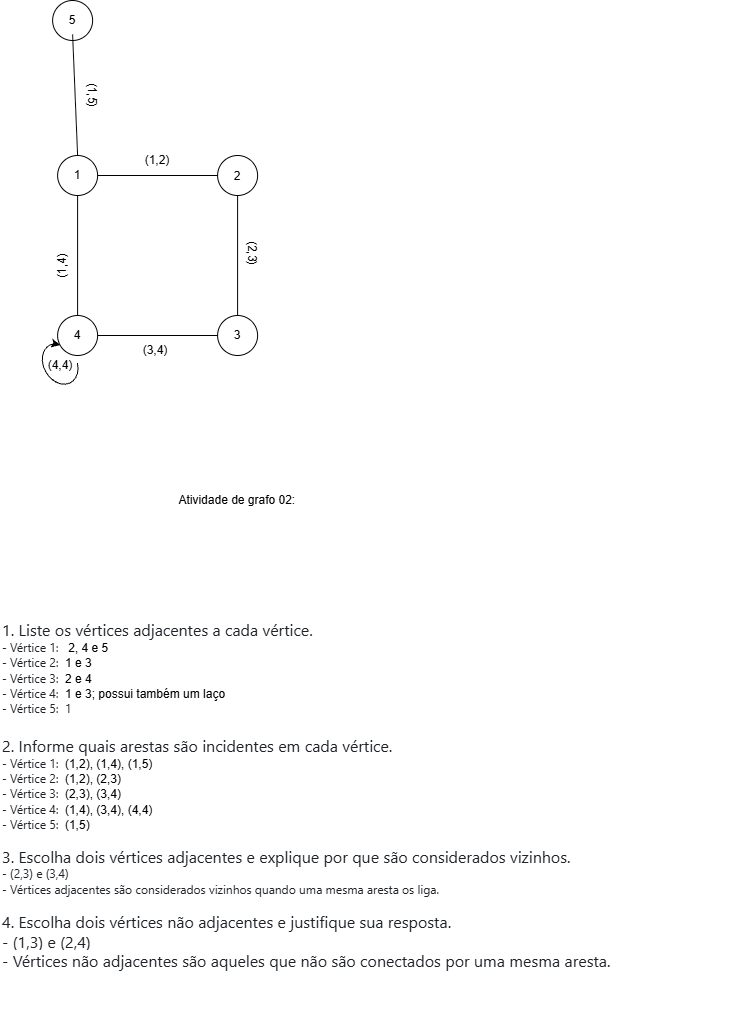

The diagram above was exported from draw.io. Its source (the exported page's mxGraphModel, read from the mxfile embedded in the PNG):
<mxGraphModel dx="2048" dy="1045" grid="1" gridSize="10" guides="1" tooltips="1" connect="1" arrows="1" fold="1" page="1" pageScale="1" pageWidth="827" pageHeight="1169" math="0" shadow="0">
  <root>
    <mxCell id="0" />
    <mxCell id="1" parent="0" />
    <mxCell id="CBkUMnwyHY97hZncFQna-23" parent="1" style="ellipse;whiteSpace=wrap;html=1;shapeInside=1;aspect=fixed;" value="" vertex="1">
      <mxGeometry height="40" width="40" x="82.11000000000001" y="70" as="geometry" />
    </mxCell>
    <mxCell id="CBkUMnwyHY97hZncFQna-24" parent="1" style="ellipse;whiteSpace=wrap;html=1;shapeInside=1;aspect=fixed;" value="" vertex="1">
      <mxGeometry height="40" width="40" x="87.11000000000001" y="225" as="geometry" />
    </mxCell>
    <mxCell id="CBkUMnwyHY97hZncFQna-25" parent="1" style="ellipse;whiteSpace=wrap;html=1;shapeInside=1;aspect=fixed;" value="" vertex="1">
      <mxGeometry height="40" width="40" x="247.11" y="225" as="geometry" />
    </mxCell>
    <mxCell id="CBkUMnwyHY97hZncFQna-26" parent="1" style="ellipse;whiteSpace=wrap;html=1;shapeInside=1;aspect=fixed;" value="" vertex="1">
      <mxGeometry height="40" width="40" x="87.11000000000001" y="385" as="geometry" />
    </mxCell>
    <mxCell id="CBkUMnwyHY97hZncFQna-27" parent="1" style="ellipse;whiteSpace=wrap;html=1;shapeInside=1;aspect=fixed;" value="" vertex="1">
      <mxGeometry height="40" width="40" x="247.11" y="385" as="geometry" />
    </mxCell>
    <mxCell id="CBkUMnwyHY97hZncFQna-28" edge="1" parent="1" source="CBkUMnwyHY97hZncFQna-24" style="endArrow=none;html=1;rounded=0;exitX=1;exitY=0.5;exitDx=0;exitDy=0;entryX=0;entryY=0.5;entryDx=0;entryDy=0;" target="CBkUMnwyHY97hZncFQna-25" value="">
      <mxGeometry height="50" relative="1" width="50" as="geometry">
        <mxPoint x="167.11" y="265" as="sourcePoint" />
        <mxPoint x="217.11" y="215" as="targetPoint" />
      </mxGeometry>
    </mxCell>
    <mxCell id="CBkUMnwyHY97hZncFQna-29" edge="1" parent="1" source="CBkUMnwyHY97hZncFQna-27" style="endArrow=none;html=1;rounded=0;entryX=0.5;entryY=1;entryDx=0;entryDy=0;exitX=0.5;exitY=0;exitDx=0;exitDy=0;" target="CBkUMnwyHY97hZncFQna-25" value="">
      <mxGeometry height="50" relative="1" width="50" as="geometry">
        <mxPoint x="242.11" y="335" as="sourcePoint" />
        <mxPoint x="292.11" y="285" as="targetPoint" />
      </mxGeometry>
    </mxCell>
    <mxCell id="CBkUMnwyHY97hZncFQna-30" edge="1" parent="1" source="CBkUMnwyHY97hZncFQna-26" style="endArrow=none;html=1;rounded=0;entryX=0.5;entryY=1;entryDx=0;entryDy=0;exitX=0.5;exitY=0;exitDx=0;exitDy=0;" target="CBkUMnwyHY97hZncFQna-24" value="">
      <mxGeometry height="50" relative="1" width="50" as="geometry">
        <mxPoint x="87.11000000000001" y="335" as="sourcePoint" />
        <mxPoint x="137.11" y="285" as="targetPoint" />
      </mxGeometry>
    </mxCell>
    <mxCell id="CBkUMnwyHY97hZncFQna-31" edge="1" parent="1" source="CBkUMnwyHY97hZncFQna-26" style="endArrow=none;html=1;rounded=0;exitX=1;exitY=0.5;exitDx=0;exitDy=0;entryX=0;entryY=0.5;entryDx=0;entryDy=0;" target="CBkUMnwyHY97hZncFQna-27" value="">
      <mxGeometry height="50" relative="1" width="50" as="geometry">
        <mxPoint x="162.11" y="425" as="sourcePoint" />
        <mxPoint x="212.11" y="375" as="targetPoint" />
      </mxGeometry>
    </mxCell>
    <mxCell id="CBkUMnwyHY97hZncFQna-32" edge="1" parent="1" source="CBkUMnwyHY97hZncFQna-24" style="endArrow=none;html=1;rounded=0;exitX=0.5;exitY=0;exitDx=0;exitDy=0;entryX=0;entryY=1;entryDx=0;entryDy=0;" value="">
      <mxGeometry height="50" relative="1" width="50" as="geometry">
        <mxPoint x="87.11000000000001" y="175" as="sourcePoint" />
        <mxPoint x="102.11000000000001" y="104" as="targetPoint" />
      </mxGeometry>
    </mxCell>
    <mxCell id="CBkUMnwyHY97hZncFQna-33" parent="1" style="shape=mxgraph.basic.arc;html=1;startAngle=0.3;endAngle=0.1;endArrow=classic;endFill=1;rotation=-30;" value="" vertex="1">
      <mxGeometry height="50" width="40" x="70.00000000000001" y="409.53" as="geometry" />
    </mxCell>
    <mxCell id="CBkUMnwyHY97hZncFQna-34" parent="1" style="text;html=1;whiteSpace=wrap;strokeColor=none;fillColor=none;align=center;verticalAlign=middle;rounded=0;" value="1" vertex="1">
      <mxGeometry height="30" width="30" x="92.11000000000001" y="230" as="geometry" />
    </mxCell>
    <mxCell id="CBkUMnwyHY97hZncFQna-35" parent="1" style="text;html=1;whiteSpace=wrap;strokeColor=none;fillColor=none;align=center;verticalAlign=middle;rounded=0;" value="2" vertex="1">
      <mxGeometry height="30" width="30" x="252" y="231" as="geometry" />
    </mxCell>
    <mxCell id="CBkUMnwyHY97hZncFQna-36" parent="1" style="text;html=1;whiteSpace=wrap;strokeColor=none;fillColor=none;align=center;verticalAlign=middle;rounded=0;" value="3" vertex="1">
      <mxGeometry height="30" width="30" x="252.11" y="390" as="geometry" />
    </mxCell>
    <mxCell id="CBkUMnwyHY97hZncFQna-37" parent="1" style="text;html=1;whiteSpace=wrap;strokeColor=none;fillColor=none;align=center;verticalAlign=middle;rounded=0;" value="4" vertex="1">
      <mxGeometry height="30" width="30" x="92.11000000000001" y="390" as="geometry" />
    </mxCell>
    <mxCell id="CBkUMnwyHY97hZncFQna-38" parent="1" style="text;html=1;whiteSpace=wrap;strokeColor=none;fillColor=none;align=center;verticalAlign=middle;rounded=0;" value="5" vertex="1">
      <mxGeometry height="30" width="30" x="87.11000000000001" y="75" as="geometry" />
    </mxCell>
    <mxCell id="CBkUMnwyHY97hZncFQna-39" parent="1" style="text;html=1;whiteSpace=wrap;strokeColor=none;fillColor=none;align=center;verticalAlign=middle;rounded=0;rotation=90;" value="(1,5)" vertex="1">
      <mxGeometry height="30" width="60" x="92.11000000000001" y="150" as="geometry" />
    </mxCell>
    <mxCell id="CBkUMnwyHY97hZncFQna-40" parent="1" style="text;html=1;whiteSpace=wrap;strokeColor=none;fillColor=none;align=center;verticalAlign=middle;rounded=0;" value="(1,2)" vertex="1">
      <mxGeometry height="30" width="60" x="157.11" y="215" as="geometry" />
    </mxCell>
    <mxCell id="CBkUMnwyHY97hZncFQna-41" parent="1" style="text;html=1;whiteSpace=wrap;strokeColor=none;fillColor=none;align=center;verticalAlign=middle;rounded=0;" value="(4,4)" vertex="1">
      <mxGeometry height="30" width="60" x="60" y="420" as="geometry" />
    </mxCell>
    <mxCell id="CBkUMnwyHY97hZncFQna-42" parent="1" style="text;html=1;whiteSpace=wrap;strokeColor=none;fillColor=none;align=center;verticalAlign=middle;rounded=0;rotation=-90;" value="(1,4)" vertex="1">
      <mxGeometry height="30" width="60" x="62.110000000000014" y="320" as="geometry" />
    </mxCell>
    <mxCell id="CBkUMnwyHY97hZncFQna-43" parent="1" style="text;html=1;whiteSpace=wrap;strokeColor=none;fillColor=none;align=center;verticalAlign=middle;rounded=0;" value="(3,4)" vertex="1">
      <mxGeometry height="30" width="60" x="155.11" y="405" as="geometry" />
    </mxCell>
    <mxCell id="CBkUMnwyHY97hZncFQna-44" parent="1" style="text;html=1;whiteSpace=wrap;strokeColor=none;fillColor=none;align=center;verticalAlign=middle;rounded=0;rotation=90;" value="(2,3)" vertex="1">
      <mxGeometry height="30" width="60" x="252.11" y="308" as="geometry" />
    </mxCell>
    <mxCell id="CBkUMnwyHY97hZncFQna-45" parent="1" style="text;html=1;whiteSpace=wrap;strokeColor=none;fillColor=none;align=left;verticalAlign=middle;rounded=0;" value="&lt;span style=&quot;background-color: light-dark(rgb(255, 255, 255), rgb(18, 18, 18)); color: light-dark(rgb(31, 35, 40), rgb(205, 208, 212)); font-family: &amp;quot;Mona Sans VF&amp;quot;, -apple-system, BlinkMacSystemFont, &amp;quot;Segoe UI&amp;quot;, &amp;quot;Noto Sans Backtick Fix&amp;quot;, &amp;quot;Noto Sans&amp;quot;, Helvetica, Arial, sans-serif, &amp;quot;Apple Color Emoji&amp;quot;, &amp;quot;Segoe UI Emoji&amp;quot;; font-size: 16px;&quot;&gt;1. Liste os vértices adjacentes a cada vértice.&lt;/span&gt;&lt;br&gt;&lt;font color=&quot;#1f2328&quot; face=&quot;Mona Sans VF, -apple-system, BlinkMacSystemFont, Segoe UI, Noto Sans Backtick Fix, Noto Sans, Helvetica, Arial, sans-serif, Apple Color Emoji, Segoe UI Emoji&quot;&gt;- Vértice 1:&amp;nbsp; &amp;nbsp;&lt;/font&gt;2, 4 e 5&lt;div&gt;&lt;div&gt;&lt;font color=&quot;#1f2328&quot; face=&quot;Mona Sans VF, -apple-system, BlinkMacSystemFont, Segoe UI, Noto Sans Backtick Fix, Noto Sans, Helvetica, Arial, sans-serif, Apple Color Emoji, Segoe UI Emoji&quot;&gt;- Vértice 2:&amp;nbsp;&amp;nbsp;&lt;/font&gt;&lt;span style=&quot;background-color: transparent; color: light-dark(rgb(0, 0, 0), rgb(255, 255, 255));&quot;&gt;1 &lt;/span&gt;&lt;span style=&quot;background-color: transparent; color: light-dark(rgb(0, 0, 0), rgb(255, 255, 255));&quot;&gt;e &lt;/span&gt;&lt;span style=&quot;background-color: transparent; color: light-dark(rgb(0, 0, 0), rgb(255, 255, 255));&quot;&gt;3&lt;/span&gt;&lt;/div&gt;&lt;div&gt;&lt;span style=&quot;color: rgb(31, 35, 40); font-family: &amp;quot;Mona Sans VF&amp;quot;, -apple-system, BlinkMacSystemFont, &amp;quot;Segoe UI&amp;quot;, &amp;quot;Noto Sans Backtick Fix&amp;quot;, &amp;quot;Noto Sans&amp;quot;, Helvetica, Arial, sans-serif, &amp;quot;Apple Color Emoji&amp;quot;, &amp;quot;Segoe UI Emoji&amp;quot;; background-color: transparent;&quot;&gt;- Vértice 3:&amp;nbsp;&amp;nbsp;&lt;/span&gt;&lt;span style=&quot;background-color: transparent; color: light-dark(rgb(0, 0, 0), rgb(255, 255, 255));&quot;&gt;2 &lt;/span&gt;&lt;span style=&quot;background-color: transparent; color: light-dark(rgb(0, 0, 0), rgb(255, 255, 255));&quot;&gt;e &lt;/span&gt;&lt;span style=&quot;background-color: transparent; color: light-dark(rgb(0, 0, 0), rgb(255, 255, 255));&quot;&gt;4&lt;/span&gt;&lt;span style=&quot;background-color: transparent; color: rgb(31, 35, 40); font-family: &amp;quot;Mona Sans VF&amp;quot;, -apple-system, BlinkMacSystemFont, &amp;quot;Segoe UI&amp;quot;, &amp;quot;Noto Sans Backtick Fix&amp;quot;, &amp;quot;Noto Sans&amp;quot;, Helvetica, Arial, sans-serif, &amp;quot;Apple Color Emoji&amp;quot;, &amp;quot;Segoe UI Emoji&amp;quot;;&quot;&gt;&amp;nbsp;&lt;/span&gt;&lt;/div&gt;&lt;div&gt;&lt;font color=&quot;#1f2328&quot; face=&quot;Mona Sans VF, -apple-system, BlinkMacSystemFont, Segoe UI, Noto Sans Backtick Fix, Noto Sans, Helvetica, Arial, sans-serif, Apple Color Emoji, Segoe UI Emoji&quot;&gt;- Vértice 4:&amp;nbsp;&amp;nbsp;&lt;/font&gt;&lt;span style=&quot;background-color: transparent; color: light-dark(rgb(0, 0, 0), rgb(255, 255, 255));&quot;&gt;1 &lt;/span&gt;&lt;span style=&quot;background-color: transparent; color: light-dark(rgb(0, 0, 0), rgb(255, 255, 255));&quot;&gt;e &lt;/span&gt;&lt;span style=&quot;background-color: transparent; color: light-dark(rgb(0, 0, 0), rgb(255, 255, 255));&quot;&gt;3; &lt;/span&gt;&lt;span style=&quot;background-color: transparent; color: light-dark(rgb(0, 0, 0), rgb(255, 255, 255));&quot;&gt;possui &lt;/span&gt;&lt;span style=&quot;background-color: transparent; color: light-dark(rgb(0, 0, 0), rgb(255, 255, 255));&quot;&gt;também &lt;/span&gt;&lt;span style=&quot;background-color: transparent; color: light-dark(rgb(0, 0, 0), rgb(255, 255, 255));&quot;&gt;um &lt;/span&gt;&lt;span style=&quot;background-color: transparent; color: light-dark(rgb(0, 0, 0), rgb(255, 255, 255));&quot;&gt;laço&lt;/span&gt;&lt;/div&gt;&lt;div&gt;&lt;font color=&quot;#1f2328&quot; face=&quot;Mona Sans VF, -apple-system, BlinkMacSystemFont, Segoe UI, Noto Sans Backtick Fix, Noto Sans, Helvetica, Arial, sans-serif, Apple Color Emoji, Segoe UI Emoji&quot;&gt;- Vértice 5:&amp;nbsp; 1&lt;/font&gt;&lt;/div&gt;&lt;div&gt;&lt;font color=&quot;#1f2328&quot; face=&quot;Mona Sans VF, -apple-system, BlinkMacSystemFont, Segoe UI, Noto Sans Backtick Fix, Noto Sans, Helvetica, Arial, sans-serif, Apple Color Emoji, Segoe UI Emoji&quot;&gt;&lt;span style=&quot;font-size: 16px;&quot;&gt;&lt;br&gt;&lt;/span&gt;&lt;/font&gt;&lt;span style=&quot;background-color: light-dark(rgb(255, 255, 255), rgb(18, 18, 18)); color: light-dark(rgb(31, 35, 40), rgb(205, 208, 212)); font-family: &amp;quot;Mona Sans VF&amp;quot;, -apple-system, BlinkMacSystemFont, &amp;quot;Segoe UI&amp;quot;, &amp;quot;Noto Sans Backtick Fix&amp;quot;, &amp;quot;Noto Sans&amp;quot;, Helvetica, Arial, sans-serif, &amp;quot;Apple Color Emoji&amp;quot;, &amp;quot;Segoe UI Emoji&amp;quot;; font-size: 16px;&quot;&gt;2. Informe quais arestas são incidentes em cada vértice.&lt;/span&gt;&lt;br&gt;&lt;font color=&quot;#1f2328&quot; face=&quot;Mona Sans VF, -apple-system, BlinkMacSystemFont, Segoe UI, Noto Sans Backtick Fix, Noto Sans, Helvetica, Arial, sans-serif, Apple Color Emoji, Segoe UI Emoji&quot;&gt;- Vértice 1:&amp;nbsp;&amp;nbsp;&lt;/font&gt;(1,2), (1,4), (1,5)&lt;div&gt;&lt;div&gt;&lt;font color=&quot;#1f2328&quot; face=&quot;Mona Sans VF, -apple-system, BlinkMacSystemFont, Segoe UI, Noto Sans Backtick Fix, Noto Sans, Helvetica, Arial, sans-serif, Apple Color Emoji, Segoe UI Emoji&quot;&gt;- Vértice 2:&amp;nbsp;&amp;nbsp;&lt;/font&gt;&lt;span style=&quot;background-color: transparent; color: light-dark(rgb(0, 0, 0), rgb(255, 255, 255));&quot;&gt;(1,2), &lt;/span&gt;&lt;span style=&quot;background-color: transparent; color: light-dark(rgb(0, 0, 0), rgb(255, 255, 255));&quot;&gt;(2,3)&lt;/span&gt;&lt;/div&gt;&lt;div&gt;&lt;font color=&quot;#1f2328&quot; face=&quot;Mona Sans VF, -apple-system, BlinkMacSystemFont, Segoe UI, Noto Sans Backtick Fix, Noto Sans, Helvetica, Arial, sans-serif, Apple Color Emoji, Segoe UI Emoji&quot;&gt;- Vértice 3:&amp;nbsp;&amp;nbsp;&lt;/font&gt;&lt;span style=&quot;background-color: transparent; color: light-dark(rgb(0, 0, 0), rgb(255, 255, 255));&quot;&gt;(2,3), &lt;/span&gt;&lt;span style=&quot;background-color: transparent; color: light-dark(rgb(0, 0, 0), rgb(255, 255, 255));&quot;&gt;(3,4)&lt;/span&gt;&lt;/div&gt;&lt;div&gt;&lt;font color=&quot;#1f2328&quot; face=&quot;Mona Sans VF, -apple-system, BlinkMacSystemFont, Segoe UI, Noto Sans Backtick Fix, Noto Sans, Helvetica, Arial, sans-serif, Apple Color Emoji, Segoe UI Emoji&quot;&gt;- Vértice 4:&amp;nbsp;&amp;nbsp;&lt;/font&gt;&lt;span style=&quot;background-color: transparent; color: light-dark(rgb(0, 0, 0), rgb(255, 255, 255));&quot;&gt;(1,4), &lt;/span&gt;&lt;span style=&quot;background-color: transparent; color: light-dark(rgb(0, 0, 0), rgb(255, 255, 255));&quot;&gt;(3,4), &lt;/span&gt;&lt;span style=&quot;background-color: transparent; color: light-dark(rgb(0, 0, 0), rgb(255, 255, 255));&quot;&gt;(4,4)&lt;/span&gt;&lt;/div&gt;&lt;div&gt;&lt;font color=&quot;#1f2328&quot; face=&quot;Mona Sans VF, -apple-system, BlinkMacSystemFont, Segoe UI, Noto Sans Backtick Fix, Noto Sans, Helvetica, Arial, sans-serif, Apple Color Emoji, Segoe UI Emoji&quot;&gt;- Vértice 5:&amp;nbsp;&amp;nbsp;&lt;/font&gt;&lt;span style=&quot;background-color: transparent; color: light-dark(rgb(0, 0, 0), rgb(255, 255, 255));&quot;&gt;(1,5)&lt;/span&gt;&lt;/div&gt;&lt;/div&gt;&lt;div&gt;&lt;span style=&quot;background-color: transparent; color: light-dark(rgb(0, 0, 0), rgb(255, 255, 255));&quot;&gt;&lt;br&gt;&lt;/span&gt;&lt;/div&gt;&lt;div&gt;&lt;span style=&quot;background-color: light-dark(rgb(255, 255, 255), rgb(18, 18, 18)); color: light-dark(rgb(31, 35, 40), rgb(205, 208, 212)); font-family: &amp;quot;Mona Sans VF&amp;quot;, -apple-system, BlinkMacSystemFont, &amp;quot;Segoe UI&amp;quot;, &amp;quot;Noto Sans Backtick Fix&amp;quot;, &amp;quot;Noto Sans&amp;quot;, Helvetica, Arial, sans-serif, &amp;quot;Apple Color Emoji&amp;quot;, &amp;quot;Segoe UI Emoji&amp;quot;; font-size: 16px;&quot;&gt;3. Escolha dois vértices adjacentes e explique por que são considerados vizinhos.&lt;/span&gt;&lt;br&gt;&lt;font color=&quot;#1f2328&quot; face=&quot;Mona Sans VF, -apple-system, BlinkMacSystemFont, Segoe UI, Noto Sans Backtick Fix, Noto Sans, Helvetica, Arial, sans-serif, Apple Color Emoji, Segoe UI Emoji&quot;&gt;- (2,3) e (3,4)&amp;nbsp;&lt;/font&gt;&lt;div&gt;&lt;font color=&quot;#1f2328&quot; face=&quot;Mona Sans VF, -apple-system, BlinkMacSystemFont, Segoe UI, Noto Sans Backtick Fix, Noto Sans, Helvetica, Arial, sans-serif, Apple Color Emoji, Segoe UI Emoji&quot;&gt;- Vértices adjacentes são considerados vizinhos quando uma mesma aresta os liga.&amp;nbsp;&lt;/font&gt;&lt;/div&gt;&lt;div&gt;&lt;font color=&quot;#1f2328&quot; face=&quot;Mona Sans VF, -apple-system, BlinkMacSystemFont, Segoe UI, Noto Sans Backtick Fix, Noto Sans, Helvetica, Arial, sans-serif, Apple Color Emoji, Segoe UI Emoji&quot;&gt;&lt;br&gt;&lt;/font&gt;&lt;span style=&quot;background-color: light-dark(rgb(255, 255, 255), rgb(18, 18, 18)); color: light-dark(rgb(31, 35, 40), rgb(205, 208, 212)); font-family: &amp;quot;Mona Sans VF&amp;quot;, -apple-system, BlinkMacSystemFont, &amp;quot;Segoe UI&amp;quot;, &amp;quot;Noto Sans Backtick Fix&amp;quot;, &amp;quot;Noto Sans&amp;quot;, Helvetica, Arial, sans-serif, &amp;quot;Apple Color Emoji&amp;quot;, &amp;quot;Segoe UI Emoji&amp;quot;; font-size: 16px;&quot;&gt;4.&amp;nbsp;&lt;/span&gt;&lt;span style=&quot;background-color: light-dark(rgb(255, 255, 255), rgb(18, 18, 18)); color: light-dark(rgb(31, 35, 40), rgb(205, 208, 212)); font-family: &amp;quot;Mona Sans VF&amp;quot;, -apple-system, BlinkMacSystemFont, &amp;quot;Segoe UI&amp;quot;, &amp;quot;Noto Sans Backtick Fix&amp;quot;, &amp;quot;Noto Sans&amp;quot;, Helvetica, Arial, sans-serif, &amp;quot;Apple Color Emoji&amp;quot;, &amp;quot;Segoe UI Emoji&amp;quot;; font-size: 16px;&quot;&gt;Escolha dois vértices não adjacentes e justifique sua resposta.&lt;/span&gt;&lt;div&gt;&lt;span style=&quot;background-color: light-dark(rgb(255, 255, 255), rgb(18, 18, 18)); color: light-dark(rgb(31, 35, 40), rgb(205, 208, 212)); font-family: &amp;quot;Mona Sans VF&amp;quot;, -apple-system, BlinkMacSystemFont, &amp;quot;Segoe UI&amp;quot;, &amp;quot;Noto Sans Backtick Fix&amp;quot;, &amp;quot;Noto Sans&amp;quot;, Helvetica, Arial, sans-serif, &amp;quot;Apple Color Emoji&amp;quot;, &amp;quot;Segoe UI Emoji&amp;quot;; font-size: 16px;&quot;&gt;- (1,3) e (2,4)&lt;/span&gt;&lt;/div&gt;&lt;div&gt;&lt;span style=&quot;background-color: light-dark(rgb(255, 255, 255), rgb(18, 18, 18)); color: light-dark(rgb(31, 35, 40), rgb(205, 208, 212)); font-family: &amp;quot;Mona Sans VF&amp;quot;, -apple-system, BlinkMacSystemFont, &amp;quot;Segoe UI&amp;quot;, &amp;quot;Noto Sans Backtick Fix&amp;quot;, &amp;quot;Noto Sans&amp;quot;, Helvetica, Arial, sans-serif, &amp;quot;Apple Color Emoji&amp;quot;, &amp;quot;Segoe UI Emoji&amp;quot;; font-size: 16px;&quot;&gt;- Vértices não adjacentes são aqueles que não são conectados por uma mesma aresta.&lt;/span&gt;&lt;/div&gt;&lt;/div&gt;&lt;/div&gt;&lt;/div&gt;&lt;/div&gt;" vertex="1">
      <mxGeometry height="450" width="740" x="30" y="640" as="geometry" />
    </mxCell>
    <mxCell id="CBkUMnwyHY97hZncFQna-46" parent="1" style="text;html=1;whiteSpace=wrap;strokeColor=none;fillColor=none;align=center;verticalAlign=middle;rounded=0;" value="Atividade de grafo 02:&amp;nbsp;" vertex="1">
      <mxGeometry height="30" width="282.89" x="127.11" y="555" as="geometry" />
    </mxCell>
  </root>
</mxGraphModel>